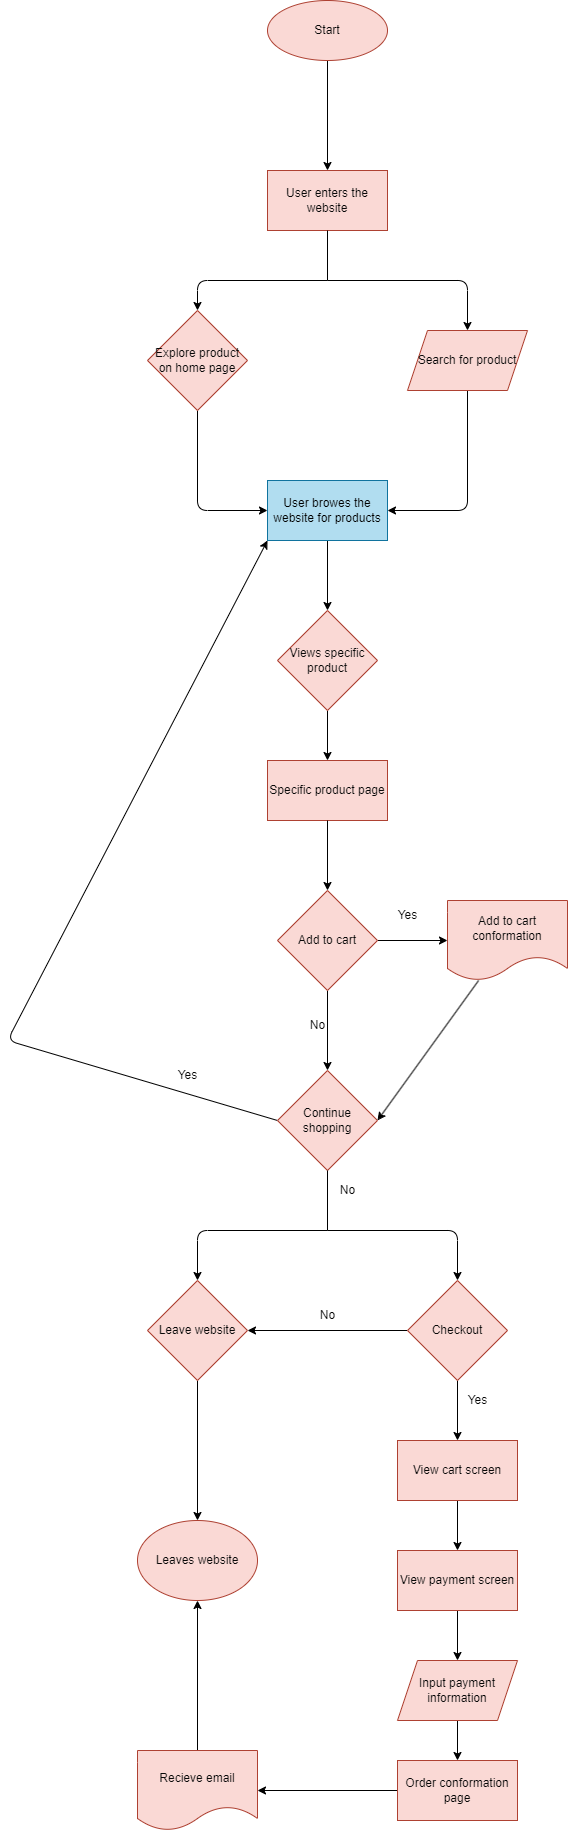

The diagram above was exported from draw.io. Its source (the exported page's mxGraphModel, read from the mxfile embedded in the PNG):
<mxGraphModel dx="1770" dy="1139" grid="1" gridSize="10" guides="1" tooltips="1" connect="1" arrows="1" fold="1" page="1" pageScale="1" pageWidth="1200" pageHeight="1920" math="0" shadow="0">
  <root>
    <mxCell id="0" />
    <mxCell id="1" parent="0" />
    <mxCell id="4" style="edgeStyle=none;html=1;entryX=0.5;entryY=0;entryDx=0;entryDy=0;fontColor=#080808;" edge="1" parent="1" source="2" target="3">
      <mxGeometry relative="1" as="geometry" />
    </mxCell>
    <mxCell id="2" value="&lt;font&gt;Start&lt;/font&gt;" style="ellipse;whiteSpace=wrap;html=1;fillColor=#fad9d5;strokeColor=#ae4132;fontColor=#080808;" vertex="1" parent="1">
      <mxGeometry x="520" width="120" height="60" as="geometry" />
    </mxCell>
    <mxCell id="3" value="User enters the website" style="rounded=0;whiteSpace=wrap;html=1;fillColor=#fad9d5;strokeColor=#ae4132;fontColor=#080808;" vertex="1" parent="1">
      <mxGeometry x="520" y="170" width="120" height="60" as="geometry" />
    </mxCell>
    <mxCell id="16" style="edgeStyle=none;html=1;entryX=0;entryY=0.5;entryDx=0;entryDy=0;fontColor=#080808;" edge="1" parent="1" source="5" target="14">
      <mxGeometry relative="1" as="geometry">
        <Array as="points">
          <mxPoint x="450" y="510" />
        </Array>
      </mxGeometry>
    </mxCell>
    <mxCell id="5" value="&lt;font&gt;Explore product on home page&lt;/font&gt;" style="rhombus;whiteSpace=wrap;html=1;fillColor=#fad9d5;strokeColor=#ae4132;fontColor=#080808;" vertex="1" parent="1">
      <mxGeometry x="400" y="310" width="100" height="100" as="geometry" />
    </mxCell>
    <mxCell id="12" style="edgeStyle=none;html=1;fontColor=#080808;entryX=0.5;entryY=0;entryDx=0;entryDy=0;" edge="1" parent="1" target="7">
      <mxGeometry relative="1" as="geometry">
        <mxPoint x="590" y="390" as="targetPoint" />
        <mxPoint x="580" y="280" as="sourcePoint" />
        <Array as="points">
          <mxPoint x="720" y="280" />
        </Array>
      </mxGeometry>
    </mxCell>
    <mxCell id="15" style="edgeStyle=none;html=1;entryX=1;entryY=0.5;entryDx=0;entryDy=0;fontColor=#080808;" edge="1" parent="1" source="7" target="14">
      <mxGeometry relative="1" as="geometry">
        <Array as="points">
          <mxPoint x="720" y="510" />
        </Array>
      </mxGeometry>
    </mxCell>
    <mxCell id="7" value="Search for product" style="shape=parallelogram;perimeter=parallelogramPerimeter;whiteSpace=wrap;html=1;fixedSize=1;fillColor=#fad9d5;strokeColor=#ae4132;fontColor=#080808;" vertex="1" parent="1">
      <mxGeometry x="660" y="330" width="120" height="60" as="geometry" />
    </mxCell>
    <mxCell id="11" value="" style="endArrow=none;html=1;fontColor=#080808;entryX=0.5;entryY=1;entryDx=0;entryDy=0;" edge="1" parent="1" target="3">
      <mxGeometry width="50" height="50" relative="1" as="geometry">
        <mxPoint x="580" y="280" as="sourcePoint" />
        <mxPoint x="860" y="490" as="targetPoint" />
      </mxGeometry>
    </mxCell>
    <mxCell id="13" style="edgeStyle=none;html=1;fontColor=#080808;entryX=0.5;entryY=0;entryDx=0;entryDy=0;" edge="1" parent="1" target="5">
      <mxGeometry relative="1" as="geometry">
        <mxPoint x="730" y="340" as="targetPoint" />
        <mxPoint x="580" y="280" as="sourcePoint" />
        <Array as="points">
          <mxPoint x="450" y="280" />
        </Array>
      </mxGeometry>
    </mxCell>
    <mxCell id="18" style="edgeStyle=none;html=1;entryX=0.5;entryY=0;entryDx=0;entryDy=0;fontColor=#080808;" edge="1" parent="1" source="14" target="17">
      <mxGeometry relative="1" as="geometry" />
    </mxCell>
    <mxCell id="14" value="User browes the website for products" style="rounded=0;whiteSpace=wrap;html=1;fillColor=#b1ddf0;strokeColor=#10739e;" vertex="1" parent="1">
      <mxGeometry x="520" y="480" width="120" height="60" as="geometry" />
    </mxCell>
    <mxCell id="20" value="" style="edgeStyle=none;html=1;fontColor=#080808;" edge="1" parent="1" source="17" target="40">
      <mxGeometry relative="1" as="geometry">
        <mxPoint x="580" y="770" as="targetPoint" />
      </mxGeometry>
    </mxCell>
    <mxCell id="17" value="Views specific product" style="rhombus;whiteSpace=wrap;html=1;fillColor=#fad9d5;strokeColor=#ae4132;fontColor=#080808;" vertex="1" parent="1">
      <mxGeometry x="530" y="610" width="100" height="100" as="geometry" />
    </mxCell>
    <mxCell id="22" value="" style="edgeStyle=none;html=1;fontColor=#080808;" edge="1" parent="1" source="19" target="21">
      <mxGeometry relative="1" as="geometry" />
    </mxCell>
    <mxCell id="26" value="" style="edgeStyle=none;html=1;fontColor=#080808;" edge="1" parent="1" source="19" target="25">
      <mxGeometry relative="1" as="geometry" />
    </mxCell>
    <mxCell id="19" value="Add to cart" style="rhombus;whiteSpace=wrap;html=1;fillColor=#fad9d5;strokeColor=#ae4132;fontColor=#080808;" vertex="1" parent="1">
      <mxGeometry x="530" y="890" width="100" height="100" as="geometry" />
    </mxCell>
    <mxCell id="28" style="edgeStyle=none;html=1;entryX=0;entryY=1;entryDx=0;entryDy=0;fontColor=#080808;exitX=0;exitY=0.5;exitDx=0;exitDy=0;" edge="1" parent="1" source="21" target="14">
      <mxGeometry relative="1" as="geometry">
        <Array as="points">
          <mxPoint x="260" y="1040" />
        </Array>
      </mxGeometry>
    </mxCell>
    <mxCell id="21" value="Continue shopping" style="rhombus;whiteSpace=wrap;html=1;fillColor=#fad9d5;strokeColor=#ae4132;fontColor=#080808;" vertex="1" parent="1">
      <mxGeometry x="530" y="1070" width="100" height="100" as="geometry" />
    </mxCell>
    <mxCell id="27" style="edgeStyle=none;html=1;entryX=1;entryY=0.5;entryDx=0;entryDy=0;fontColor=#080808;" edge="1" parent="1" source="25" target="21">
      <mxGeometry relative="1" as="geometry" />
    </mxCell>
    <mxCell id="25" value="Add to cart conformation" style="shape=document;whiteSpace=wrap;html=1;boundedLbl=1;fillColor=#fad9d5;strokeColor=#ae4132;fontColor=#080808;" vertex="1" parent="1">
      <mxGeometry x="700" y="900" width="120" height="80" as="geometry" />
    </mxCell>
    <mxCell id="59" style="edgeStyle=none;html=1;entryX=0.5;entryY=0;entryDx=0;entryDy=0;fontColor=#080808;" edge="1" parent="1" source="30" target="57">
      <mxGeometry relative="1" as="geometry" />
    </mxCell>
    <mxCell id="30" value="Leave website" style="rhombus;whiteSpace=wrap;html=1;fillColor=#fad9d5;strokeColor=#ae4132;fontColor=#080808;" vertex="1" parent="1">
      <mxGeometry x="400" y="1280" width="100" height="100" as="geometry" />
    </mxCell>
    <mxCell id="45" value="" style="edgeStyle=none;html=1;fontColor=#080808;" edge="1" parent="1" source="31" target="44">
      <mxGeometry relative="1" as="geometry" />
    </mxCell>
    <mxCell id="46" style="edgeStyle=none;html=1;entryX=1;entryY=0.5;entryDx=0;entryDy=0;fontColor=#080808;" edge="1" parent="1" source="31" target="30">
      <mxGeometry relative="1" as="geometry" />
    </mxCell>
    <mxCell id="31" value="Checkout" style="rhombus;whiteSpace=wrap;html=1;fillColor=#fad9d5;strokeColor=#ae4132;fontColor=#080808;" vertex="1" parent="1">
      <mxGeometry x="660" y="1280" width="100" height="100" as="geometry" />
    </mxCell>
    <mxCell id="34" value="" style="endArrow=none;html=1;fontColor=#080808;exitX=0.5;exitY=1;exitDx=0;exitDy=0;" edge="1" parent="1" source="21">
      <mxGeometry width="50" height="50" relative="1" as="geometry">
        <mxPoint x="620" y="1470" as="sourcePoint" />
        <mxPoint x="580" y="1230" as="targetPoint" />
      </mxGeometry>
    </mxCell>
    <mxCell id="36" value="" style="endArrow=classic;html=1;fontColor=#080808;entryX=0.5;entryY=0;entryDx=0;entryDy=0;" edge="1" parent="1" target="31">
      <mxGeometry width="50" height="50" relative="1" as="geometry">
        <mxPoint x="580" y="1230" as="sourcePoint" />
        <mxPoint x="720" y="1230" as="targetPoint" />
        <Array as="points">
          <mxPoint x="710" y="1230" />
        </Array>
      </mxGeometry>
    </mxCell>
    <mxCell id="38" value="" style="endArrow=classic;html=1;fontColor=#080808;entryX=0.5;entryY=0;entryDx=0;entryDy=0;" edge="1" parent="1" target="30">
      <mxGeometry width="50" height="50" relative="1" as="geometry">
        <mxPoint x="580" y="1230" as="sourcePoint" />
        <mxPoint x="670" y="1420" as="targetPoint" />
        <Array as="points">
          <mxPoint x="450" y="1230" />
        </Array>
      </mxGeometry>
    </mxCell>
    <mxCell id="40" value="Specific product page" style="rounded=0;whiteSpace=wrap;html=1;fillColor=#fad9d5;strokeColor=#ae4132;fontColor=#080808;" vertex="1" parent="1">
      <mxGeometry x="520" y="760" width="120" height="60" as="geometry" />
    </mxCell>
    <mxCell id="41" value="" style="edgeStyle=none;html=1;fontColor=#080808;exitX=0.5;exitY=1;exitDx=0;exitDy=0;entryX=0.5;entryY=0;entryDx=0;entryDy=0;" edge="1" parent="1" source="40" target="19">
      <mxGeometry relative="1" as="geometry">
        <mxPoint x="590" y="720" as="sourcePoint" />
        <mxPoint x="590" y="770" as="targetPoint" />
      </mxGeometry>
    </mxCell>
    <mxCell id="48" value="" style="edgeStyle=none;html=1;fontColor=#080808;" edge="1" parent="1" source="44" target="47">
      <mxGeometry relative="1" as="geometry" />
    </mxCell>
    <mxCell id="44" value="View cart screen" style="whiteSpace=wrap;html=1;fillColor=#fad9d5;strokeColor=#ae4132;fontColor=#080808;" vertex="1" parent="1">
      <mxGeometry x="650" y="1440" width="120" height="60" as="geometry" />
    </mxCell>
    <mxCell id="50" value="" style="edgeStyle=none;html=1;fontColor=#080808;" edge="1" parent="1" source="47" target="49">
      <mxGeometry relative="1" as="geometry" />
    </mxCell>
    <mxCell id="47" value="View payment screen" style="whiteSpace=wrap;html=1;fillColor=#fad9d5;strokeColor=#ae4132;fontColor=#080808;" vertex="1" parent="1">
      <mxGeometry x="650" y="1550" width="120" height="60" as="geometry" />
    </mxCell>
    <mxCell id="54" value="" style="edgeStyle=none;html=1;fontColor=#080808;" edge="1" parent="1" source="49" target="53">
      <mxGeometry relative="1" as="geometry" />
    </mxCell>
    <mxCell id="49" value="Input payment information" style="shape=parallelogram;perimeter=parallelogramPerimeter;whiteSpace=wrap;html=1;fixedSize=1;fillColor=#fad9d5;strokeColor=#ae4132;fontColor=#080808;" vertex="1" parent="1">
      <mxGeometry x="650" y="1660" width="120" height="60" as="geometry" />
    </mxCell>
    <mxCell id="56" value="" style="edgeStyle=none;html=1;fontColor=#080808;" edge="1" parent="1" source="53" target="55">
      <mxGeometry relative="1" as="geometry" />
    </mxCell>
    <mxCell id="53" value="Order conformation page" style="whiteSpace=wrap;html=1;fillColor=#fad9d5;strokeColor=#ae4132;fontColor=#080808;" vertex="1" parent="1">
      <mxGeometry x="650" y="1760" width="120" height="60" as="geometry" />
    </mxCell>
    <mxCell id="58" style="edgeStyle=none;html=1;entryX=0.5;entryY=1;entryDx=0;entryDy=0;fontColor=#080808;" edge="1" parent="1" source="55" target="57">
      <mxGeometry relative="1" as="geometry" />
    </mxCell>
    <mxCell id="55" value="Recieve email" style="shape=document;whiteSpace=wrap;html=1;boundedLbl=1;fillColor=#fad9d5;strokeColor=#ae4132;fontColor=#080808;" vertex="1" parent="1">
      <mxGeometry x="390" y="1750" width="120" height="80" as="geometry" />
    </mxCell>
    <mxCell id="57" value="Leaves website" style="ellipse;whiteSpace=wrap;html=1;fillColor=#fad9d5;strokeColor=#ae4132;fontColor=#080808;" vertex="1" parent="1">
      <mxGeometry x="390" y="1520" width="120" height="80" as="geometry" />
    </mxCell>
    <mxCell id="60" value="&lt;font color=&quot;#080808&quot;&gt;Yes&lt;/font&gt;" style="text;html=1;align=center;verticalAlign=middle;resizable=0;points=[];autosize=1;" vertex="1" parent="1">
      <mxGeometry x="640" y="900" width="40" height="30" as="geometry" />
    </mxCell>
    <mxCell id="61" value="No" style="text;html=1;align=center;verticalAlign=middle;resizable=0;points=[];autosize=1;fontColor=#080808;" vertex="1" parent="1">
      <mxGeometry x="550" y="1010" width="40" height="30" as="geometry" />
    </mxCell>
    <mxCell id="62" value="Yes" style="text;html=1;align=center;verticalAlign=middle;resizable=0;points=[];autosize=1;fontColor=#080808;" vertex="1" parent="1">
      <mxGeometry x="420" y="1060" width="40" height="30" as="geometry" />
    </mxCell>
    <mxCell id="63" value="No" style="text;html=1;align=center;verticalAlign=middle;resizable=0;points=[];autosize=1;fontColor=#080808;" vertex="1" parent="1">
      <mxGeometry x="580" y="1175" width="40" height="30" as="geometry" />
    </mxCell>
    <mxCell id="64" value="Yes" style="text;html=1;align=center;verticalAlign=middle;resizable=0;points=[];autosize=1;fontColor=#080808;" vertex="1" parent="1">
      <mxGeometry x="710" y="1385" width="40" height="30" as="geometry" />
    </mxCell>
    <mxCell id="65" value="No" style="text;html=1;align=center;verticalAlign=middle;resizable=0;points=[];autosize=1;fontColor=#080808;" vertex="1" parent="1">
      <mxGeometry x="560" y="1300" width="40" height="30" as="geometry" />
    </mxCell>
  </root>
</mxGraphModel>